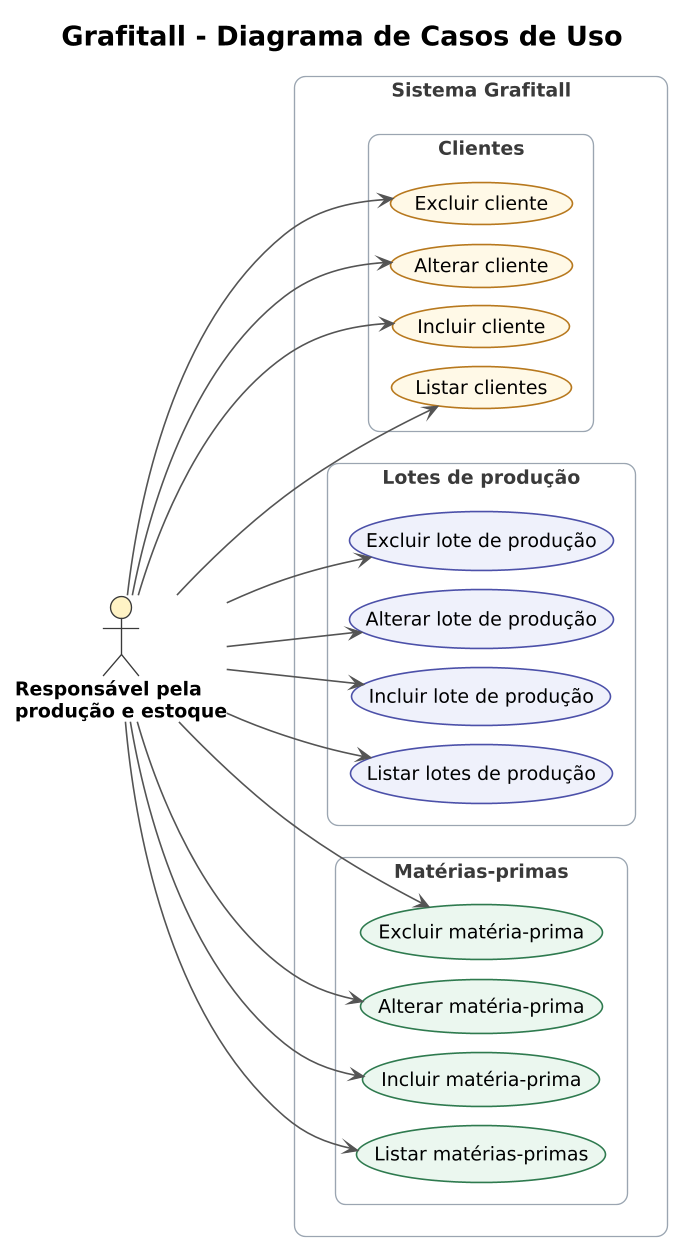

The diagram above was rendered by PlantUML. Its source (embedded in the PNG):
@startuml
' Diagrama de casos de uso do Grafitall (fonte em PlantUML).
' Um ator (o responsavel pela producao e pelo estoque) e 12 casos de uso:
' incluir, alterar, excluir e listar em cada um dos 3 cadastros.

!theme plain
skinparam dpi 130
skinparam defaultFontName Arial
skinparam defaultFontSize 14
skinparam shadowing false
skinparam ArrowColor #555555
skinparam ArrowThickness 1.2
skinparam TitleFontSize 20
skinparam TitleFontStyle bold
skinparam nodesep 14
skinparam ranksep 90
skinparam actor {
  BorderColor #3A3A3A
  BackgroundColor #FFF3C4
  FontStyle bold
}
skinparam rectangle {
  BorderColor #9AA5B1
  FontColor #3A3A3A
  FontStyle bold
  RoundCorner 16
}
skinparam usecase {
  BorderThickness 1.2
}
skinparam usecase<<Materia>> {
  BackgroundColor #EAF6EF
  BorderColor #2F7A4F
}
skinparam usecase<<Lote>> {
  BackgroundColor #EEF0FB
  BorderColor #4C51A8
}
skinparam usecase<<Cliente>> {
  BackgroundColor #FFF8E7
  BorderColor #B7791F
}
hide stereotype

title Grafitall - Diagrama de Casos de Uso
left to right direction

actor "Responsável pela\nprodução e estoque" as Usuario

rectangle "Sistema Grafitall" {
  rectangle "Matérias-primas" {
    usecase "Listar matérias-primas" as UC01 <<Materia>>
    usecase "Incluir matéria-prima" as UC02 <<Materia>>
    usecase "Alterar matéria-prima" as UC03 <<Materia>>
    usecase "Excluir matéria-prima" as UC04 <<Materia>>
  }
  rectangle "Lotes de produção" {
    usecase "Listar lotes de produção" as UC05 <<Lote>>
    usecase "Incluir lote de produção" as UC06 <<Lote>>
    usecase "Alterar lote de produção" as UC07 <<Lote>>
    usecase "Excluir lote de produção" as UC08 <<Lote>>
  }
  rectangle "Clientes" {
    usecase "Listar clientes" as UC09 <<Cliente>>
    usecase "Incluir cliente" as UC10 <<Cliente>>
    usecase "Alterar cliente" as UC11 <<Cliente>>
    usecase "Excluir cliente" as UC12 <<Cliente>>
  }
}

Usuario --> UC01
Usuario --> UC02
Usuario --> UC03
Usuario --> UC04
Usuario --> UC05
Usuario --> UC06
Usuario --> UC07
Usuario --> UC08
Usuario --> UC09
Usuario --> UC10
Usuario --> UC11
Usuario --> UC12
@enduml